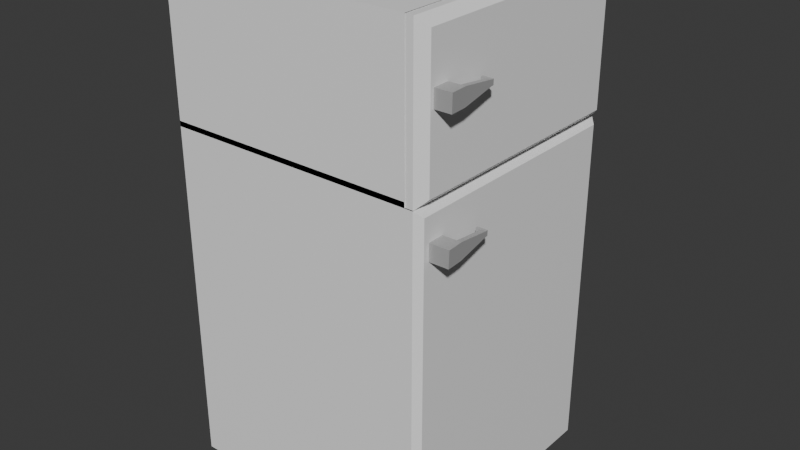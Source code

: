 # Source: refridgerator_fixed.blend  (saved by Blender 4.0.36; exported with 4.5.12 LTS)
import bpy
from mathutils import Matrix  # noqa: F401  (used for matrix-valued properties, if any)

bpy.ops.wm.read_factory_settings(use_empty=True)
scene = bpy.context.scene
scene.name = 'Scene'

# ---- collections
col_collection = bpy.data.collections.new('Collection'); scene.collection.children.link(col_collection)

# ---- materials (node trees are filled in below, after node groups)
mat_fridge = bpy.data.materials.new('Fridge')
mat_fridge.use_transparent_shadow = False
mat_metal = bpy.data.materials.new('Metal')
mat_metal.use_transparent_shadow = False

# ---- material node trees
mat_fridge.use_nodes = True; mat_fridge.node_tree.nodes.clear()
_N = mat_fridge.node_tree.nodes; _L = mat_fridge.node_tree.links
n0 = _N.new('ShaderNodeBsdfPrincipled'); n0.name = 'Principled BSDF'; n0.location = (10, 300)
n0.inputs[0].default_value = (0.9133, 0.9131, 0.913, 1.0)
n0.inputs[3].default_value = 1.45
n1 = _N.new('ShaderNodeOutputMaterial'); n1.name = 'Material Output'; n1.location = (300, 300)
_L.new(n0.outputs[0], n1.inputs[0])
n1.is_active_output = True
mat_metal.use_nodes = True; mat_metal.node_tree.nodes.clear()
_N = mat_metal.node_tree.nodes; _L = mat_metal.node_tree.links
n0 = _N.new('ShaderNodeBsdfPrincipled'); n0.name = 'Principled BSDF'; n0.location = (10, 300)
n0.inputs[0].default_value = (0.4073, 0.4072, 0.4072, 1.0)
n0.inputs[3].default_value = 1.45
n1 = _N.new('ShaderNodeOutputMaterial'); n1.name = 'Material Output'; n1.location = (300, 300)
_L.new(n0.outputs[0], n1.inputs[0])
n1.is_active_output = True

# ---- world
world_world = bpy.data.worlds.new('World'); scene.world = world_world
world_world.use_nodes = True; world_world.node_tree.nodes.clear()
_N = world_world.node_tree.nodes; _L = world_world.node_tree.links
n0 = _N.new('ShaderNodeOutputWorld'); n0.name = 'World Output'; n0.location = (300, 300)
n1 = _N.new('ShaderNodeBackground'); n1.name = 'Background'; n1.location = (10, 300)
n1.inputs[0].default_value = (0.05088, 0.05088, 0.05088, 1.0)
_L.new(n1.outputs[0], n0.inputs[0])
n0.is_active_output = True
world_world.color = (0.05088, 0.05088, 0.05088)
world_world.use_sun_shadow = False
world_world.sun_shadow_jitter_overblur = 0.0

# ---- meshes
me_cube_002 = bpy.data.meshes.new('Cube.002')
me_cube_002.from_pydata([(0.9941, -0.9916, 1.753), (1.001, 1.008, 1.761), (1.002, 1.004, 2.935), (0.9949, -0.9963, 2.927), (1.064, 1.008, 1.761), (1.133, 0.9391, 1.829), (1.126, -0.9239, 1.822), (1.057, -0.9919, 1.753), (1.133, 0.935, 2.867), (1.065, 1.003, 2.935), (1.058, -0.9965, 2.927), (1.127, -0.928, 2.859), (1.086, -0.9006, 2.38), (1.089, -0.9011, 2.51), (1.079, -0.77, 2.38), (1.082, -0.7706, 2.511), (1.213, -0.7642, 2.508), (1.21, -0.7637, 2.377), (1.219, -0.8948, 2.507), (1.216, -0.8942, 2.377), (1.248, -0.7625, 2.507), (1.255, -0.893, 2.507), (1.252, -0.8925, 2.376), (1.246, -0.762, 2.377), (1.198, -0.4938, 2.428), (1.199, -0.4939, 2.47), (1.234, -0.492, 2.427), (1.234, -0.4922, 2.469), (1.197, -0.4748, 2.428), (1.198, -0.475, 2.47), (1.233, -0.4731, 2.427), (1.234, -0.4733, 2.469), (1.157, -0.4957, 2.429), (1.158, -0.4959, 2.471), (1.156, -0.4768, 2.429), (1.157, -0.477, 2.471), (-1.0, -1.0, -1.0), (-1.0, -1.0, 1.757), (-1.0, 1.0, -1.0), (-1.0, 1.0, 1.757), (1.0, -1.0, -1.0), (1.0, -1.0, 1.757), (1.0, 1.0, -1.0), (1.0, 1.0, 1.757), (-1.0, -1.0, 2.932), (-1.0, 1.0, 2.932), (1.0, 1.0, 2.932), (1.0, -1.0, 2.932), (1.063, 1.0, 1.757), (1.063, -1.0, 1.757), (1.091, -0.9061, 1.398), (1.094, -0.9061, 1.528), (1.084, -0.7756, 1.398), (1.087, -0.7756, 1.528), (1.063, 1.0, 1.757), (1.112, 0.9515, 1.709), (1.112, 0.9515, -0.9515), (1.063, 1.0, -1.0), (1.112, -0.9515, -0.9515), (1.063, -1.0, -1.0), (1.063, -1.0, 1.757), (1.112, -0.9515, 1.709), (1.217, -0.7688, 1.526), (1.215, -0.7688, 1.395), (1.224, -0.8993, 1.525), (1.221, -0.8993, 1.395), (1.253, -0.767, 1.525), (1.26, -0.8975, 1.525), (1.257, -0.8975, 1.394), (1.25, -0.767, 1.394), (1.202, -0.4987, 1.444), (1.203, -0.4987, 1.487), (1.237, -0.4969, 1.444), (1.238, -0.4969, 1.486), (1.201, -0.4798, 1.444), (1.202, -0.4798, 1.487), (1.236, -0.478, 1.444), (1.237, -0.478, 1.486), (1.161, -0.5008, 1.445), (1.162, -0.5008, 1.487), (1.16, -0.4819, 1.445), (1.161, -0.4819, 1.487), (-1.0, -1.0, 1.798), (-1.0, 1.0, 1.798), (1.0, -1.0, 1.798), (1.0, 1.0, 1.798)], [], [(3, 0, 7, 10), (1, 2, 9, 4), (2, 3, 10, 9), (5, 6, 7, 4), (9, 10, 11, 8), (4, 9, 8, 5), (10, 7, 6, 11), (6, 5, 8, 11), (15, 14, 12, 13), (13, 12, 19, 18), (18, 19, 22, 21), (16, 17, 14, 15), (13, 18, 16, 15), (19, 12, 14, 17), (21, 22, 23, 20), (19, 17, 23, 22), (16, 18, 21, 20), (16, 20, 27, 25), (25, 27, 31, 29), (20, 23, 26, 27), (17, 16, 25, 24), (23, 17, 24, 26), (28, 29, 31, 30), (27, 26, 30, 31), (26, 24, 28, 30), (29, 28, 34, 35), (32, 33, 35, 34), (28, 24, 32, 34), (25, 29, 35, 33), (24, 25, 33, 32), (7, 0, 1, 4), (3, 2, 1, 0), (36, 37, 39, 38), (38, 39, 43, 42), (53, 52, 50, 51), (40, 41, 37, 36), (38, 42, 40, 36), (46, 45, 44, 47), (39, 37, 44, 45), (37, 41, 47, 44), (43, 39, 45, 46), (41, 43, 48, 49), (43, 41, 60, 54), (41, 40, 59, 60), (40, 42, 57, 59), (56, 55, 61, 58), (55, 56, 57, 54), (59, 57, 56, 58), (54, 60, 61, 55), (60, 59, 58, 61), (42, 43, 54, 57), (51, 50, 65, 64), (64, 65, 68, 67), (62, 63, 52, 53), (51, 64, 62, 53), (65, 50, 52, 63), (67, 68, 69, 66), (65, 63, 69, 68), (62, 64, 67, 66), (62, 66, 73, 71), (71, 73, 77, 75), (66, 69, 72, 73), (63, 62, 71, 70), (69, 63, 70, 72), (74, 75, 77, 76), (73, 72, 76, 77), (72, 70, 74, 76), (75, 74, 80, 81), (78, 79, 81, 80), (74, 70, 78, 80), (71, 75, 81, 79), (70, 71, 79, 78), (37, 39, 83, 82), (84, 82, 83, 85), (41, 37, 82, 84), (39, 43, 85, 83), (43, 41, 84, 85)])
me_cube_002.polygons.foreach_set('material_index', [0, 0, 0, 0, 0, 0, 0, 0, 1, 1, 1, 1, 1, 1, 1, 1, 1, 1, 1, 1, 1, 1, 1, 1, 1, 1, 1, 1, 1, 1, 0, 0, 0, 0, 1, 0, 0, 0, 0, 0, 0, 0, 0, 0, 0, 0, 0, 0, 0, 0, 0, 1, 1, 1, 1, 1, 1, 1, 1, 1, 1, 1, 1, 1, 1, 1, 1, 1, 1, 1, 1, 1, 0, 0, 0, 0, 0])
_uv = me_cube_002.uv_layers.new(name='UVMap')
_uv.uv.foreach_set('vector', [0.625, 0.75, 0.625, 0.75, 0.625, 0.75, 0.625, 0.75, 0.625, 0.5, 0.625, 0.5, 0.625, 0.5, 0.625, 0.5, 0.625, 0.5, 0.625, 0.75, 0.625, 0.75, 0.625, 0.5, 0.625, 0.5086, 0.625, 0.7414, 0.625, 0.75, 0.625, 0.5, 0.625, 0.5, 0.625, 0.75, 0.625, 0.7414, 0.625, 0.5086, 0.625, 0.5, 0.625, 0.5, 0.625, 0.5086, 0.625, 0.5086, 0.625, 0.75, 0.625, 0.75, 0.625, 0.7414, 0.625, 0.7414, 0.625, 0.7414, 0.625, 0.5086, 0.625, 0.5086, 0.625, 0.7414, 0.375, 0.0, 0.625, 0.0, 0.625, 0.25, 0.375, 0.25, 0.375, 0.25, 0.625, 0.25, 0.625, 0.5, 0.375, 0.5, 0.375, 0.5, 0.625, 0.5, 0.625, 0.5, 0.375, 0.5, 0.375, 0.75, 0.625, 0.75, 0.625, 1.0, 0.375, 1.0, 0.125, 0.5, 0.375, 0.5, 0.375, 0.75, 0.125, 0.75, 0.625, 0.5, 0.875, 0.5, 0.875, 0.75, 0.625, 0.75, 0.375, 0.5, 0.625, 0.5, 0.625, 0.75, 0.375, 0.75, 0.625, 0.5, 0.625, 0.75, 0.625, 0.75, 0.625, 0.5, 0.375, 0.75, 0.375, 0.5, 0.375, 0.5, 0.375, 0.75, 0.375, 0.75, 0.375, 0.75, 0.375, 0.75, 0.375, 0.75, 0.375, 0.75, 0.375, 0.75, 0.375, 0.75, 0.375, 0.75, 0.375, 0.75, 0.625, 0.75, 0.625, 0.75, 0.375, 0.75, 0.625, 0.75, 0.375, 0.75, 0.375, 0.75, 0.625, 0.75, 0.625, 0.75, 0.625, 0.75, 0.625, 0.75, 0.625, 0.75, 0.625, 0.75, 0.375, 0.75, 0.375, 0.75, 0.625, 0.75, 0.375, 0.75, 0.625, 0.75, 0.625, 0.75, 0.375, 0.75, 0.625, 0.75, 0.625, 0.75, 0.625, 0.75, 0.625, 0.75, 0.375, 0.75, 0.625, 0.75, 0.625, 0.75, 0.375, 0.75, 0.625, 0.75, 0.375, 0.75, 0.375, 0.75, 0.625, 0.75, 0.625, 0.75, 0.625, 0.75, 0.625, 0.75, 0.625, 0.75, 0.375, 0.75, 0.375, 0.75, 0.375, 0.75, 0.375, 0.75, 0.625, 0.75, 0.375, 0.75, 0.375, 0.75, 0.625, 0.75, 0.625, 0.75, 0.625, 0.75, 0.625, 0.5, 0.625, 0.5, 0.625, 0.75, 0.625, 0.5, 0.625, 0.5, 0.625, 0.75, 0.375, 0.0, 0.625, 0.0, 0.625, 0.25, 0.375, 0.25, 0.375, 0.25, 0.625, 0.25, 0.625, 0.5, 0.375, 0.5, 0.375, 0.0, 0.625, 0.0, 0.625, 0.25, 0.375, 0.25, 0.375, 0.75, 0.625, 0.75, 0.625, 1.0, 0.375, 1.0, 0.125, 0.5, 0.375, 0.5, 0.375, 0.75, 0.125, 0.75, 0.625, 0.5, 0.875, 0.5, 0.875, 0.75, 0.625, 0.75, 0.625, 0.25, 0.625, 0.0, 0.625, 0.0, 0.625, 0.25, 0.625, 1.0, 0.625, 0.75, 0.625, 0.75, 0.625, 1.0, 0.625, 0.5, 0.625, 0.25, 0.625, 0.25, 0.625, 0.5, 0.625, 0.75, 0.625, 0.5, 0.625, 0.5, 0.625, 0.75, 0.625, 0.5, 0.625, 0.75, 0.625, 0.75, 0.625, 0.5, 0.625, 0.75, 0.375, 0.75, 0.375, 0.75, 0.625, 0.75, 0.375, 0.75, 0.375, 0.5, 0.375, 0.5, 0.375, 0.75, 0.3794, 0.5061, 0.6206, 0.5061, 0.6206, 0.7439, 0.3794, 0.7439, 0.6206, 0.5061, 0.3794, 0.5061, 0.375, 0.5, 0.625, 0.5, 0.375, 0.75, 0.375, 0.5, 0.3794, 0.5061, 0.3794, 0.7439, 0.625, 0.5, 0.625, 0.75, 0.6206, 0.7439, 0.6206, 0.5061, 0.625, 0.75, 0.375, 0.75, 0.3794, 0.7439, 0.6206, 0.7439, 0.375, 0.5, 0.625, 0.5, 0.625, 0.5, 0.375, 0.5, 0.375, 0.25, 0.625, 0.25, 0.625, 0.5, 0.375, 0.5, 0.375, 0.5, 0.625, 0.5, 0.625, 0.5, 0.375, 0.5, 0.375, 0.75, 0.625, 0.75, 0.625, 1.0, 0.375, 1.0, 0.125, 0.5, 0.375, 0.5, 0.375, 0.75, 0.125, 0.75, 0.625, 0.5, 0.875, 0.5, 0.875, 0.75, 0.625, 0.75, 0.375, 0.5, 0.625, 0.5, 0.625, 0.75, 0.375, 0.75, 0.625, 0.5, 0.625, 0.75, 0.625, 0.75, 0.625, 0.5, 0.375, 0.75, 0.375, 0.5, 0.375, 0.5, 0.375, 0.75, 0.375, 0.75, 0.375, 0.75, 0.375, 0.75, 0.375, 0.75, 0.375, 0.75, 0.375, 0.75, 0.375, 0.75, 0.375, 0.75, 0.375, 0.75, 0.625, 0.75, 0.625, 0.75, 0.375, 0.75, 0.625, 0.75, 0.375, 0.75, 0.375, 0.75, 0.625, 0.75, 0.625, 0.75, 0.625, 0.75, 0.625, 0.75, 0.625, 0.75, 0.625, 0.75, 0.375, 0.75, 0.375, 0.75, 0.625, 0.75, 0.375, 0.75, 0.625, 0.75, 0.625, 0.75, 0.375, 0.75, 0.625, 0.75, 0.625, 0.75, 0.625, 0.75, 0.625, 0.75, 0.375, 0.75, 0.625, 0.75, 0.625, 0.75, 0.375, 0.75, 0.625, 0.75, 0.375, 0.75, 0.375, 0.75, 0.625, 0.75, 0.625, 0.75, 0.625, 0.75, 0.625, 0.75, 0.625, 0.75, 0.375, 0.75, 0.375, 0.75, 0.375, 0.75, 0.375, 0.75, 0.625, 0.75, 0.375, 0.75, 0.375, 0.75, 0.625, 0.75, 0.625, 0.0, 0.625, 0.25, 0.625, 0.25, 0.625, 0.0, 0.0, 0.0, 0.0, 0.0, 0.0, 0.0, 0.0, 0.0, 0.625, 0.75, 0.625, 1.0, 0.625, 1.0, 0.625, 0.75, 0.625, 0.25, 0.625, 0.5, 0.625, 0.5, 0.625, 0.25, 0.625, 0.5, 0.625, 0.75, 0.625, 0.75, 0.625, 0.5])
me_cube_002.materials.append(mat_fridge)
me_cube_002.materials.append(mat_metal)
me_cube_002.update()

# ---- objects
ob_cube_001 = bpy.data.objects.new('Cube.001', me_cube_002)

# ---- transforms, parenting, visibility, modifiers, constraints
ob_cube_001.location = (0.0, 0.0, 1.001)

# ---- collection membership
col_collection.objects.link(ob_cube_001)

# ---- scene / render settings (as saved in the file)
scene.frame_start = 1; scene.frame_end = 250; scene.frame_set(1)
scene.render.engine = 'BLENDER_EEVEE_NEXT'
scene.cycles.sampling_pattern = 'TABULATED_SOBOL'
bpy.context.view_layer.update()

# ---- added for rendering (the .blend has no active camera and no usable light): camera, sun
cam_auto = bpy.data.cameras.new('AutoCamera')
cam_auto.lens = 50.0
cam_auto.sensor_width = 36.0
cam_auto.clip_end = 1000.0
ob_auto_camera = bpy.data.objects.new('AutoCamera', cam_auto)
scene.collection.objects.link(ob_auto_camera)
ob_auto_camera.location = (4.72132, -5.50559, 5.64206)
ob_auto_camera.rotation_euler = (1.09748, -7.21219e-08, 0.694738)
scene.camera = ob_auto_camera
light_auto_sun = bpy.data.lights.new('AutoSun', 'SUN')
light_auto_sun.energy = 3.0
light_auto_sun.angle = 0.0523599
ob_auto_sun = bpy.data.objects.new('AutoSun', light_auto_sun)
scene.collection.objects.link(ob_auto_sun)
ob_auto_sun.rotation_euler = (0.872665, 0.174533, 0.523599)
bpy.context.view_layer.update()
